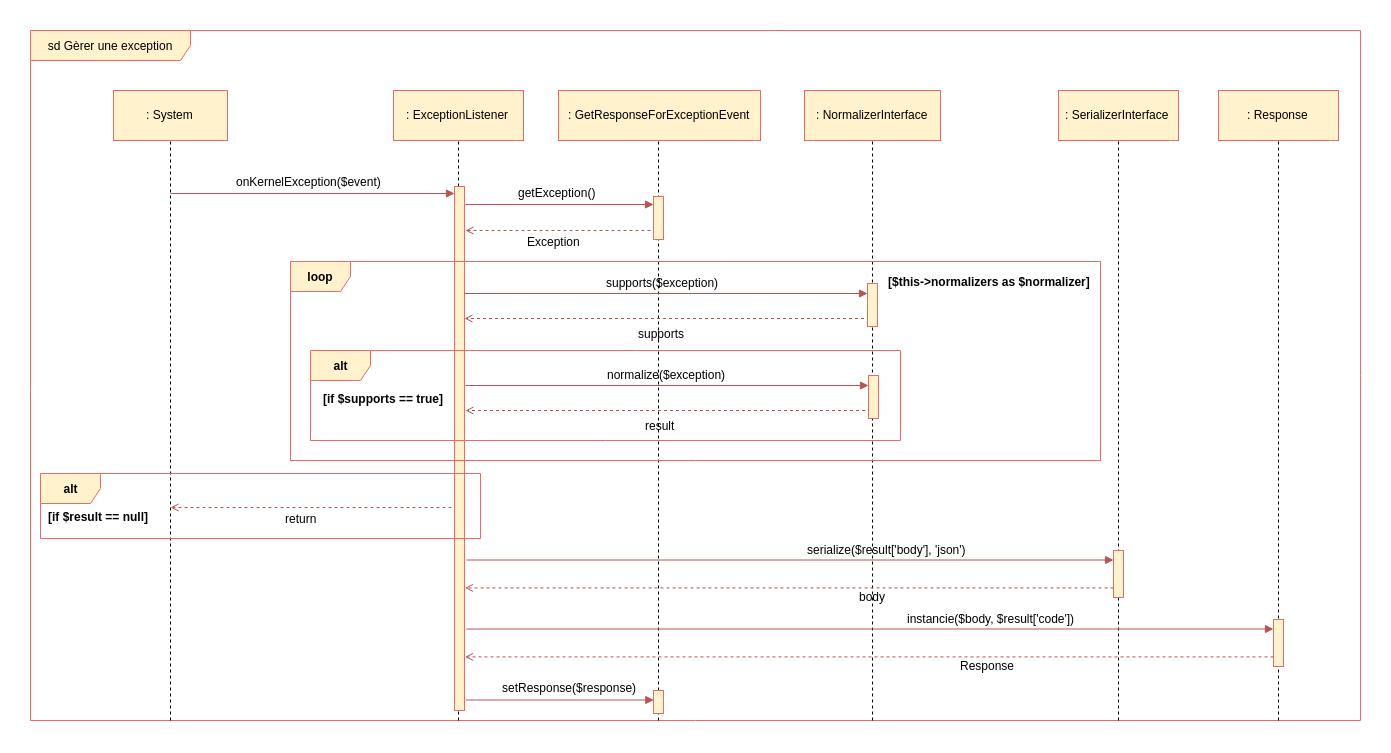

The diagram above was exported from draw.io. Its source (the exported page's mxGraphModel, read from the mxfile embedded in the PNG):
<mxGraphModel dx="2262" dy="735" grid="1" gridSize="10" guides="1" tooltips="1" connect="1" arrows="1" fold="1" page="1" pageScale="1" pageWidth="827" pageHeight="1169" background="#ffffff" math="0" shadow="0">
  <root>
    <mxCell id="0" />
    <mxCell id="1" parent="0" />
    <mxCell id="2" value="sd Gèrer une exception&lt;br&gt;" style="shape=umlFrame;whiteSpace=wrap;html=1;width=160;height=30;fillColor=#fff2cc;strokeColor=#EA6B66;" parent="1" vertex="1">
      <mxGeometry x="-70" y="130" width="1330" height="690" as="geometry" />
    </mxCell>
    <mxCell id="Y5zCQFBQMF1H_4eG33s8-468" value="" style="endArrow=none;dashed=1;html=1;entryX=0.5;entryY=1;exitX=0.492;exitY=1.001;exitPerimeter=0;" parent="1" edge="1">
      <mxGeometry width="50" height="50" relative="1" as="geometry">
        <mxPoint x="1178" y="820" as="sourcePoint" />
        <mxPoint x="1178" y="225.82352941176487" as="targetPoint" />
      </mxGeometry>
    </mxCell>
    <mxCell id="344" value="" style="endArrow=none;dashed=1;html=1;entryX=0.5;entryY=1;exitX=0.492;exitY=1.001;exitPerimeter=0;" parent="1" edge="1">
      <mxGeometry width="50" height="50" relative="1" as="geometry">
        <mxPoint x="1018" y="820" as="sourcePoint" />
        <mxPoint x="1018" y="225.82352941176487" as="targetPoint" />
      </mxGeometry>
    </mxCell>
    <mxCell id="459" value="" style="endArrow=none;dashed=1;html=1;entryX=0.5;entryY=1;exitX=0.318;exitY=1.001;exitPerimeter=0;" parent="1" edge="1">
      <mxGeometry width="50" height="50" relative="1" as="geometry">
        <mxPoint x="772" y="820" as="sourcePoint" />
        <mxPoint x="772" y="219.82352941176498" as="targetPoint" />
      </mxGeometry>
    </mxCell>
    <mxCell id="45" value="" style="endArrow=none;dashed=1;html=1;entryX=0.5;entryY=1;exitX=0.197;exitY=1.001;exitPerimeter=0;" parent="1" edge="1">
      <mxGeometry width="50" height="50" relative="1" as="geometry">
        <mxPoint x="358" y="820" as="sourcePoint" />
        <mxPoint x="358" y="236.33333333333348" as="targetPoint" />
      </mxGeometry>
    </mxCell>
    <mxCell id="28" value="" style="endArrow=none;dashed=1;html=1;entryX=0.5;entryY=1;" parent="1" edge="1">
      <mxGeometry width="50" height="50" relative="1" as="geometry">
        <mxPoint x="70" y="820" as="sourcePoint" />
        <mxPoint x="70" y="232" as="targetPoint" />
      </mxGeometry>
    </mxCell>
    <mxCell id="458" value="" style="endArrow=none;dashed=1;html=1;entryX=0.5;entryY=1;" parent="1" edge="1">
      <mxGeometry width="50" height="50" relative="1" as="geometry">
        <mxPoint x="558" y="820" as="sourcePoint" />
        <mxPoint x="558" y="223.82352941176487" as="targetPoint" />
      </mxGeometry>
    </mxCell>
    <mxCell id="467" value="" style="endArrow=block;html=1;endFill=1;fillColor=#f8cecc;strokeColor=#b85450;entryX=0.15;entryY=0.221;entryPerimeter=0;" parent="1" edge="1">
      <mxGeometry width="50" height="50" relative="1" as="geometry">
        <mxPoint x="70" y="293" as="sourcePoint" />
        <mxPoint x="354" y="293" as="targetPoint" />
      </mxGeometry>
    </mxCell>
    <mxCell id="44" value=": ExceptionListener" style="html=1;fillColor=#fff2cc;strokeColor=#EA6B66;" parent="1" vertex="1">
      <mxGeometry x="293" y="190" width="130" height="50" as="geometry" />
    </mxCell>
    <mxCell id="346" value=": SerializerInterface" style="html=1;fillColor=#fff2cc;strokeColor=#EA6B66;" parent="1" vertex="1">
      <mxGeometry x="958" y="190" width="120" height="50" as="geometry" />
    </mxCell>
    <mxCell id="27" value=": System" style="html=1;fillColor=#fff2cc;strokeColor=#EA6B66;" parent="1" vertex="1">
      <mxGeometry x="13" y="190" width="114" height="50" as="geometry" />
    </mxCell>
    <mxCell id="457" value=": NormalizerInterface" style="html=1;fillColor=#fff2cc;strokeColor=#EA6B66;" parent="1" vertex="1">
      <mxGeometry x="704" y="190" width="136" height="50" as="geometry" />
    </mxCell>
    <mxCell id="456" value=": GetResponseForExceptionEvent" style="html=1;fillColor=#fff2cc;strokeColor=#EA6B66;" parent="1" vertex="1">
      <mxGeometry x="458" y="190" width="202" height="50" as="geometry" />
    </mxCell>
    <mxCell id="a3CNiZTT-CJZAAKLvd5j-599" value="" style="html=1;points=[];perimeter=orthogonalPerimeter;fillColor=#fff2cc;strokeColor=#EA6B66;" parent="1" vertex="1">
      <mxGeometry x="354" y="286" width="10" height="524" as="geometry" />
    </mxCell>
    <mxCell id="a3CNiZTT-CJZAAKLvd5j-600" value="onKernelException($event)" style="text;html=1;resizable=0;points=[];autosize=1;align=left;verticalAlign=top;spacingTop=-4;" parent="1" vertex="1">
      <mxGeometry x="134" y="271.5" width="160" height="20" as="geometry" />
    </mxCell>
    <mxCell id="a3CNiZTT-CJZAAKLvd5j-606" value="[$this-&amp;gt;normalizers as $normalizer]" style="text;html=1;resizable=0;points=[];autosize=1;align=left;verticalAlign=top;spacingTop=-4;fontStyle=1" parent="1" vertex="1">
      <mxGeometry x="786" y="371.5" width="200" height="20" as="geometry" />
    </mxCell>
    <mxCell id="a3CNiZTT-CJZAAKLvd5j-607" value="" style="endArrow=block;html=1;endFill=1;fillColor=#f8cecc;strokeColor=#b85450;entryX=0.15;entryY=0.221;entryPerimeter=0;" parent="1" edge="1">
      <mxGeometry width="50" height="50" relative="1" as="geometry">
        <mxPoint x="365" y="304" as="sourcePoint" />
        <mxPoint x="553" y="304" as="targetPoint" />
      </mxGeometry>
    </mxCell>
    <mxCell id="a3CNiZTT-CJZAAKLvd5j-608" value="getException()" style="text;html=1;resizable=0;points=[];autosize=1;align=left;verticalAlign=top;spacingTop=-4;" parent="1" vertex="1">
      <mxGeometry x="415.5" y="282.62344796316967" width="90" height="20" as="geometry" />
    </mxCell>
    <mxCell id="a3CNiZTT-CJZAAKLvd5j-609" value="" style="endArrow=open;html=1;endFill=0;fillColor=#f8cecc;strokeColor=#b85450;dashed=1;exitX=0.7;exitY=0.804;exitPerimeter=0;" parent="1" edge="1">
      <mxGeometry width="50" height="50" relative="1" as="geometry">
        <mxPoint x="550" y="330" as="sourcePoint" />
        <mxPoint x="365" y="330" as="targetPoint" />
      </mxGeometry>
    </mxCell>
    <mxCell id="a3CNiZTT-CJZAAKLvd5j-610" value="Exception" style="text;html=1;resizable=0;points=[];autosize=1;align=left;verticalAlign=top;spacingTop=-4;" parent="1" vertex="1">
      <mxGeometry x="425.16666666666674" y="331.5" width="70" height="20" as="geometry" />
    </mxCell>
    <mxCell id="a3CNiZTT-CJZAAKLvd5j-611" value="" style="html=1;points=[];perimeter=orthogonalPerimeter;fillColor=#fff2cc;strokeColor=#EA6B66;" parent="1" vertex="1">
      <mxGeometry x="553" y="296" width="10" height="43" as="geometry" />
    </mxCell>
    <mxCell id="a3CNiZTT-CJZAAKLvd5j-614" value="[if $supports == true]" style="text;html=1;resizable=0;points=[];autosize=1;align=left;verticalAlign=top;spacingTop=-4;fontStyle=1" parent="1" vertex="1">
      <mxGeometry x="221" y="489" width="130" height="20" as="geometry" />
    </mxCell>
    <mxCell id="a3CNiZTT-CJZAAKLvd5j-622" value="normalize($exception)" style="text;html=1;resizable=0;points=[];autosize=1;align=left;verticalAlign=top;spacingTop=-4;" parent="1" vertex="1">
      <mxGeometry x="505" y="465" width="130" height="20" as="geometry" />
    </mxCell>
    <mxCell id="a3CNiZTT-CJZAAKLvd5j-623" value="" style="endArrow=open;html=1;endFill=0;fillColor=#f8cecc;strokeColor=#b85450;dashed=1;exitX=0.7;exitY=0.804;exitPerimeter=0;" parent="1" edge="1">
      <mxGeometry width="50" height="50" relative="1" as="geometry">
        <mxPoint x="770.5" y="510" as="sourcePoint" />
        <mxPoint x="365" y="510" as="targetPoint" />
      </mxGeometry>
    </mxCell>
    <mxCell id="a3CNiZTT-CJZAAKLvd5j-626" value="" style="endArrow=block;html=1;endFill=1;fillColor=#f8cecc;strokeColor=#b85450;entryX=0.15;entryY=0.221;entryPerimeter=0;" parent="1" edge="1">
      <mxGeometry width="50" height="50" relative="1" as="geometry">
        <mxPoint x="365" y="485" as="sourcePoint" />
        <mxPoint x="768" y="485" as="targetPoint" />
      </mxGeometry>
    </mxCell>
    <mxCell id="Y5zCQFBQMF1H_4eG33s8-469" value=": Response" style="html=1;fillColor=#fff2cc;strokeColor=#EA6B66;" parent="1" vertex="1">
      <mxGeometry x="1118" y="190" width="120" height="50" as="geometry" />
    </mxCell>
    <mxCell id="Y5zCQFBQMF1H_4eG33s8-471" value="" style="html=1;points=[];perimeter=orthogonalPerimeter;fillColor=#fff2cc;strokeColor=#EA6B66;" parent="1" vertex="1">
      <mxGeometry x="768" y="475" width="10" height="43" as="geometry" />
    </mxCell>
    <mxCell id="Y5zCQFBQMF1H_4eG33s8-472" value="result" style="text;html=1;resizable=0;points=[];autosize=1;align=left;verticalAlign=top;spacingTop=-4;" parent="1" vertex="1">
      <mxGeometry x="543" y="516" width="40" height="20" as="geometry" />
    </mxCell>
    <mxCell id="Y5zCQFBQMF1H_4eG33s8-474" value="supports($exception)" style="text;html=1;resizable=0;points=[];autosize=1;align=left;verticalAlign=top;spacingTop=-4;" parent="1" vertex="1">
      <mxGeometry x="504" y="373" width="130" height="20" as="geometry" />
    </mxCell>
    <mxCell id="Y5zCQFBQMF1H_4eG33s8-475" value="" style="endArrow=open;html=1;endFill=0;fillColor=#f8cecc;strokeColor=#b85450;dashed=1;exitX=0.7;exitY=0.804;exitPerimeter=0;" parent="1" edge="1">
      <mxGeometry width="50" height="50" relative="1" as="geometry">
        <mxPoint x="769.5" y="418" as="sourcePoint" />
        <mxPoint x="364" y="418" as="targetPoint" />
      </mxGeometry>
    </mxCell>
    <mxCell id="Y5zCQFBQMF1H_4eG33s8-476" value="" style="endArrow=block;html=1;endFill=1;fillColor=#f8cecc;strokeColor=#b85450;entryX=0.15;entryY=0.221;entryPerimeter=0;" parent="1" edge="1">
      <mxGeometry width="50" height="50" relative="1" as="geometry">
        <mxPoint x="364" y="393" as="sourcePoint" />
        <mxPoint x="767" y="393" as="targetPoint" />
      </mxGeometry>
    </mxCell>
    <mxCell id="Y5zCQFBQMF1H_4eG33s8-477" value="" style="html=1;points=[];perimeter=orthogonalPerimeter;fillColor=#fff2cc;strokeColor=#EA6B66;" parent="1" vertex="1">
      <mxGeometry x="767" y="383" width="10" height="43" as="geometry" />
    </mxCell>
    <mxCell id="Y5zCQFBQMF1H_4eG33s8-478" value="supports" style="text;html=1;resizable=0;points=[];autosize=1;align=left;verticalAlign=top;spacingTop=-4;" parent="1" vertex="1">
      <mxGeometry x="536" y="424" width="60" height="20" as="geometry" />
    </mxCell>
    <mxCell id="Y5zCQFBQMF1H_4eG33s8-480" value="[if $result == null]" style="text;html=1;resizable=0;points=[];autosize=1;align=left;verticalAlign=top;spacingTop=-4;fontStyle=1" parent="1" vertex="1">
      <mxGeometry x="-53.908935546875" y="607" width="110" height="20" as="geometry" />
    </mxCell>
    <mxCell id="Y5zCQFBQMF1H_4eG33s8-481" value="" style="endArrow=open;html=1;endFill=0;fillColor=#f8cecc;strokeColor=#b85450;dashed=1;exitX=0.7;exitY=0.804;exitPerimeter=0;" parent="1" edge="1">
      <mxGeometry width="50" height="50" relative="1" as="geometry">
        <mxPoint x="351" y="607" as="sourcePoint" />
        <mxPoint x="70" y="607" as="targetPoint" />
      </mxGeometry>
    </mxCell>
    <mxCell id="Y5zCQFBQMF1H_4eG33s8-482" value="return" style="text;html=1;resizable=0;points=[];autosize=1;align=left;verticalAlign=top;spacingTop=-4;" parent="1" vertex="1">
      <mxGeometry x="183" y="609" width="50" height="20" as="geometry" />
    </mxCell>
    <mxCell id="Y5zCQFBQMF1H_4eG33s8-491" value="" style="html=1;points=[];perimeter=orthogonalPerimeter;fillColor=#fff2cc;strokeColor=#EA6B66;" parent="1" vertex="1">
      <mxGeometry x="1013" y="650" width="10" height="47" as="geometry" />
    </mxCell>
    <mxCell id="Y5zCQFBQMF1H_4eG33s8-492" value="" style="endArrow=block;html=1;endFill=1;fillColor=#f8cecc;strokeColor=#b85450;entryX=0.15;entryY=0.221;entryPerimeter=0;" parent="1" edge="1">
      <mxGeometry width="50" height="50" relative="1" as="geometry">
        <mxPoint x="366" y="659.5000000000002" as="sourcePoint" />
        <mxPoint x="1013" y="659.5000000000002" as="targetPoint" />
      </mxGeometry>
    </mxCell>
    <mxCell id="Y5zCQFBQMF1H_4eG33s8-493" value="serialize($result['body'], 'json')" style="text;html=1;resizable=0;points=[];autosize=1;align=left;verticalAlign=top;spacingTop=-4;" parent="1" vertex="1">
      <mxGeometry x="705" y="640" width="170" height="20" as="geometry" />
    </mxCell>
    <mxCell id="Y5zCQFBQMF1H_4eG33s8-494" value="" style="endArrow=open;html=1;endFill=0;fillColor=#f8cecc;strokeColor=#b85450;dashed=1;exitX=0.7;exitY=0.804;exitPerimeter=0;" parent="1" edge="1">
      <mxGeometry width="50" height="50" relative="1" as="geometry">
        <mxPoint x="1013" y="687.4091796875" as="sourcePoint" />
        <mxPoint x="364.5" y="687.4091796875" as="targetPoint" />
      </mxGeometry>
    </mxCell>
    <mxCell id="Y5zCQFBQMF1H_4eG33s8-495" value="body" style="text;html=1;resizable=0;points=[];autosize=1;align=left;verticalAlign=top;spacingTop=-4;" parent="1" vertex="1">
      <mxGeometry x="757" y="687" width="40" height="20" as="geometry" />
    </mxCell>
    <mxCell id="Y5zCQFBQMF1H_4eG33s8-496" value="" style="html=1;points=[];perimeter=orthogonalPerimeter;fillColor=#fff2cc;strokeColor=#EA6B66;" parent="1" vertex="1">
      <mxGeometry x="1173" y="719" width="10" height="47" as="geometry" />
    </mxCell>
    <mxCell id="Y5zCQFBQMF1H_4eG33s8-497" value="" style="endArrow=block;html=1;endFill=1;fillColor=#f8cecc;strokeColor=#b85450;entryX=0.15;entryY=0.221;entryPerimeter=0;" parent="1" edge="1">
      <mxGeometry width="50" height="50" relative="1" as="geometry">
        <mxPoint x="365.99999999999955" y="728.5000000000002" as="sourcePoint" />
        <mxPoint x="1173" y="728.5000000000002" as="targetPoint" />
      </mxGeometry>
    </mxCell>
    <mxCell id="Y5zCQFBQMF1H_4eG33s8-498" value="instancie($body, $result['code'])" style="text;html=1;resizable=0;points=[];autosize=1;align=left;verticalAlign=top;spacingTop=-4;" parent="1" vertex="1">
      <mxGeometry x="805" y="709" width="180" height="20" as="geometry" />
    </mxCell>
    <mxCell id="Y5zCQFBQMF1H_4eG33s8-499" value="" style="endArrow=open;html=1;endFill=0;fillColor=#f8cecc;strokeColor=#b85450;dashed=1;exitX=0.7;exitY=0.804;exitPerimeter=0;" parent="1" edge="1">
      <mxGeometry width="50" height="50" relative="1" as="geometry">
        <mxPoint x="1173" y="756.4091796875" as="sourcePoint" />
        <mxPoint x="364.5" y="756.4091796875" as="targetPoint" />
      </mxGeometry>
    </mxCell>
    <mxCell id="Y5zCQFBQMF1H_4eG33s8-500" value="Response" style="text;html=1;resizable=0;points=[];autosize=1;align=left;verticalAlign=top;spacingTop=-4;" parent="1" vertex="1">
      <mxGeometry x="858" y="756" width="70" height="20" as="geometry" />
    </mxCell>
    <mxCell id="Y5zCQFBQMF1H_4eG33s8-505" value="" style="endArrow=block;html=1;endFill=1;fillColor=#f8cecc;strokeColor=#b85450;entryX=0.15;entryY=0.221;entryPerimeter=0;" parent="1" edge="1">
      <mxGeometry width="50" height="50" relative="1" as="geometry">
        <mxPoint x="365.3341854319853" y="799.5" as="sourcePoint" />
        <mxPoint x="553.3341854319852" y="799.5" as="targetPoint" />
      </mxGeometry>
    </mxCell>
    <mxCell id="Y5zCQFBQMF1H_4eG33s8-506" value="setResponse($response)" style="text;html=1;resizable=0;points=[];autosize=1;align=left;verticalAlign=top;spacingTop=-4;" parent="1" vertex="1">
      <mxGeometry x="399.8341854319853" y="778.1234479631696" width="150" height="20" as="geometry" />
    </mxCell>
    <mxCell id="Y5zCQFBQMF1H_4eG33s8-508" value="" style="html=1;points=[];perimeter=orthogonalPerimeter;fillColor=#fff2cc;strokeColor=#EA6B66;" parent="1" vertex="1">
      <mxGeometry x="553" y="790" width="10" height="23" as="geometry" />
    </mxCell>
    <mxCell id="Y5zCQFBQMF1H_4eG33s8-473" value="alt" style="shape=umlFrame;whiteSpace=wrap;html=1;fontColor=#000000;fillColor=#fff2cc;strokeColor=#EA6B66;fontStyle=1" parent="1" vertex="1">
      <mxGeometry x="210" y="450" width="590" height="90" as="geometry" />
    </mxCell>
    <mxCell id="a3CNiZTT-CJZAAKLvd5j-605" value="loop" style="shape=umlFrame;whiteSpace=wrap;html=1;fontColor=#000000;fillColor=#fff2cc;strokeColor=#EA6B66;fontStyle=1" parent="1" vertex="1">
      <mxGeometry x="190" y="361" width="810" height="199" as="geometry" />
    </mxCell>
    <mxCell id="Y5zCQFBQMF1H_4eG33s8-479" value="alt" style="shape=umlFrame;whiteSpace=wrap;html=1;fontColor=#000000;fillColor=#fff2cc;strokeColor=#EA6B66;fontStyle=1" parent="1" vertex="1">
      <mxGeometry x="-60" y="573" width="440" height="65" as="geometry" />
    </mxCell>
  </root>
</mxGraphModel>